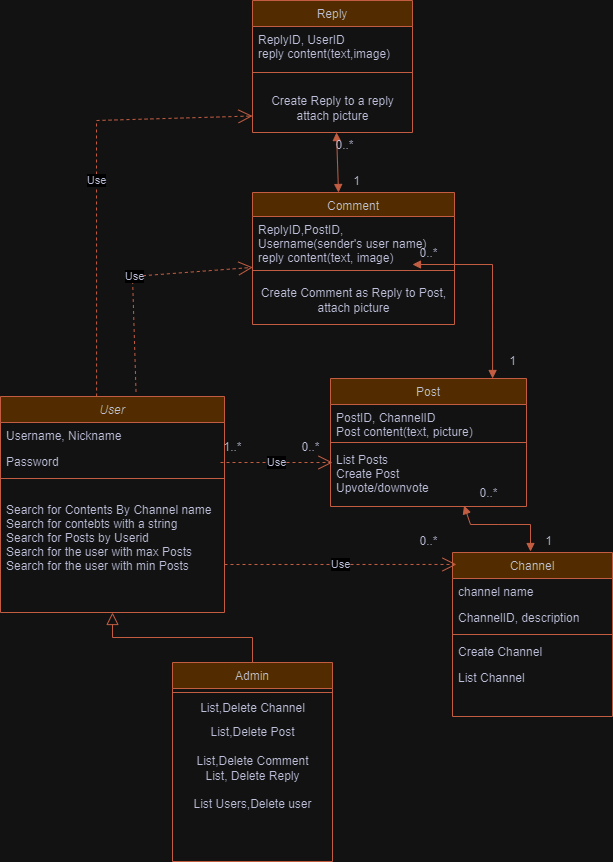

The diagram above was exported from draw.io. Its source (the exported page's mxGraphModel, read from the mxfile embedded in the PNG):
<mxGraphModel dx="1445" dy="776" grid="1" gridSize="12" guides="1" tooltips="1" connect="1" arrows="1" fold="1" page="1" pageScale="1" pageWidth="827" pageHeight="1169" math="0" shadow="0">
  <root>
    <mxCell id="WIyWlLk6GJQsqaUBKTNV-0" />
    <mxCell id="WIyWlLk6GJQsqaUBKTNV-1" parent="WIyWlLk6GJQsqaUBKTNV-0" />
    <mxCell id="zkfFHV4jXpPFQw0GAbJ--0" value="User" style="swimlane;fontStyle=2;align=center;verticalAlign=top;childLayout=stackLayout;horizontal=1;startSize=26;horizontalStack=0;resizeParent=1;resizeLast=0;collapsible=1;marginBottom=0;rounded=0;shadow=0;strokeWidth=1;labelBackgroundColor=none;fillColor=#F2CC8F;strokeColor=#E07A5F;fontColor=#393C56;" parent="WIyWlLk6GJQsqaUBKTNV-1" vertex="1">
      <mxGeometry x="60" y="408" width="224" height="216" as="geometry">
        <mxRectangle x="230" y="140" width="160" height="26" as="alternateBounds" />
      </mxGeometry>
    </mxCell>
    <mxCell id="zkfFHV4jXpPFQw0GAbJ--1" value="Username, Nickname" style="text;align=left;verticalAlign=top;spacingLeft=4;spacingRight=4;overflow=hidden;rotatable=0;points=[[0,0.5],[1,0.5]];portConstraint=eastwest;labelBackgroundColor=none;fontColor=#393C56;" parent="zkfFHV4jXpPFQw0GAbJ--0" vertex="1">
      <mxGeometry y="26" width="224" height="26" as="geometry" />
    </mxCell>
    <mxCell id="zkfFHV4jXpPFQw0GAbJ--3" value="Password" style="text;align=left;verticalAlign=top;spacingLeft=4;spacingRight=4;overflow=hidden;rotatable=0;points=[[0,0.5],[1,0.5]];portConstraint=eastwest;rounded=0;shadow=0;html=0;labelBackgroundColor=none;fontColor=#393C56;" parent="zkfFHV4jXpPFQw0GAbJ--0" vertex="1">
      <mxGeometry y="52" width="224" height="26" as="geometry" />
    </mxCell>
    <mxCell id="zkfFHV4jXpPFQw0GAbJ--4" value="" style="line;html=1;strokeWidth=1;align=left;verticalAlign=middle;spacingTop=-1;spacingLeft=3;spacingRight=3;rotatable=0;labelPosition=right;points=[];portConstraint=eastwest;labelBackgroundColor=none;fillColor=#F2CC8F;strokeColor=#E07A5F;fontColor=#393C56;" parent="zkfFHV4jXpPFQw0GAbJ--0" vertex="1">
      <mxGeometry y="78" width="224" height="8" as="geometry" />
    </mxCell>
    <mxCell id="zkfFHV4jXpPFQw0GAbJ--5" value="&#10;Search for Contents By Channel name&#10;Search for contebts with a string&#10;Search for Posts by Userid&#10;Search for the user with max Posts&#10;Search for the user with min Posts" style="text;align=left;verticalAlign=top;spacingLeft=4;spacingRight=4;overflow=hidden;rotatable=0;points=[[0,0.5],[1,0.5]];portConstraint=eastwest;labelBackgroundColor=none;fontColor=#393C56;" parent="zkfFHV4jXpPFQw0GAbJ--0" vertex="1">
      <mxGeometry y="86" width="224" height="118" as="geometry" />
    </mxCell>
    <mxCell id="zkfFHV4jXpPFQw0GAbJ--13" value="Admin" style="swimlane;fontStyle=0;align=center;verticalAlign=top;childLayout=stackLayout;horizontal=1;startSize=26;horizontalStack=0;resizeParent=1;resizeLast=0;collapsible=1;marginBottom=0;rounded=0;shadow=0;strokeWidth=1;labelBackgroundColor=none;fillColor=#F2CC8F;strokeColor=#E07A5F;fontColor=#393C56;" parent="WIyWlLk6GJQsqaUBKTNV-1" vertex="1">
      <mxGeometry x="232" y="674" width="160" height="199" as="geometry">
        <mxRectangle x="340" y="380" width="170" height="26" as="alternateBounds" />
      </mxGeometry>
    </mxCell>
    <mxCell id="zkfFHV4jXpPFQw0GAbJ--15" value="" style="line;html=1;strokeWidth=1;align=left;verticalAlign=middle;spacingTop=-1;spacingLeft=3;spacingRight=3;rotatable=0;labelPosition=right;points=[];portConstraint=eastwest;labelBackgroundColor=none;fillColor=#F2CC8F;strokeColor=#E07A5F;fontColor=#393C56;" parent="zkfFHV4jXpPFQw0GAbJ--13" vertex="1">
      <mxGeometry y="26" width="160" height="8" as="geometry" />
    </mxCell>
    <mxCell id="RGPg3Phsf_hFLjb0v7s5-7" value="List,Delete Channel" style="text;html=1;align=center;verticalAlign=middle;resizable=0;points=[];autosize=1;strokeColor=none;fillColor=none;labelBackgroundColor=none;fontColor=#393C56;" parent="zkfFHV4jXpPFQw0GAbJ--13" vertex="1">
      <mxGeometry y="34" width="160" height="24" as="geometry" />
    </mxCell>
    <mxCell id="RGPg3Phsf_hFLjb0v7s5-2" value="List,Delete Post" style="text;html=1;align=center;verticalAlign=middle;resizable=0;points=[];autosize=1;strokeColor=none;fillColor=none;labelBackgroundColor=none;fontColor=#393C56;" parent="zkfFHV4jXpPFQw0GAbJ--13" vertex="1">
      <mxGeometry y="58" width="160" height="24" as="geometry" />
    </mxCell>
    <mxCell id="RGPg3Phsf_hFLjb0v7s5-3" value="List,Delete Comment&lt;br&gt;List, Delete Reply" style="text;html=1;align=center;verticalAlign=middle;resizable=0;points=[];autosize=1;strokeColor=none;fillColor=none;labelBackgroundColor=none;fontColor=#393C56;" parent="zkfFHV4jXpPFQw0GAbJ--13" vertex="1">
      <mxGeometry y="82" width="160" height="48" as="geometry" />
    </mxCell>
    <mxCell id="RGPg3Phsf_hFLjb0v7s5-4" value="List Users,Delete user" style="text;html=1;align=center;verticalAlign=middle;resizable=0;points=[];autosize=1;strokeColor=none;fillColor=none;labelBackgroundColor=none;fontColor=#393C56;" parent="zkfFHV4jXpPFQw0GAbJ--13" vertex="1">
      <mxGeometry y="130" width="160" height="24" as="geometry" />
    </mxCell>
    <mxCell id="zkfFHV4jXpPFQw0GAbJ--16" value="" style="endArrow=block;endSize=10;endFill=0;shadow=0;strokeWidth=1;rounded=0;edgeStyle=elbowEdgeStyle;elbow=vertical;labelBackgroundColor=none;strokeColor=#E07A5F;fontColor=default;entryX=0.5;entryY=1;entryDx=0;entryDy=0;" parent="WIyWlLk6GJQsqaUBKTNV-1" source="zkfFHV4jXpPFQw0GAbJ--13" edge="1" target="zkfFHV4jXpPFQw0GAbJ--0">
      <mxGeometry width="160" relative="1" as="geometry">
        <mxPoint x="252" y="647" as="sourcePoint" />
        <mxPoint x="182" y="654" as="targetPoint" />
      </mxGeometry>
    </mxCell>
    <mxCell id="zkfFHV4jXpPFQw0GAbJ--17" value="Channel" style="swimlane;fontStyle=0;align=center;verticalAlign=top;childLayout=stackLayout;horizontal=1;startSize=26;horizontalStack=0;resizeParent=1;resizeLast=0;collapsible=1;marginBottom=0;rounded=0;shadow=0;strokeWidth=1;labelBackgroundColor=none;fillColor=#F2CC8F;strokeColor=#E07A5F;fontColor=#393C56;" parent="WIyWlLk6GJQsqaUBKTNV-1" vertex="1">
      <mxGeometry x="512" y="564" width="160" height="164" as="geometry">
        <mxRectangle x="550" y="140" width="160" height="26" as="alternateBounds" />
      </mxGeometry>
    </mxCell>
    <mxCell id="zkfFHV4jXpPFQw0GAbJ--18" value="channel name" style="text;align=left;verticalAlign=top;spacingLeft=4;spacingRight=4;overflow=hidden;rotatable=0;points=[[0,0.5],[1,0.5]];portConstraint=eastwest;labelBackgroundColor=none;fontColor=#393C56;" parent="zkfFHV4jXpPFQw0GAbJ--17" vertex="1">
      <mxGeometry y="26" width="160" height="26" as="geometry" />
    </mxCell>
    <mxCell id="zkfFHV4jXpPFQw0GAbJ--19" value="ChannelID, description" style="text;align=left;verticalAlign=top;spacingLeft=4;spacingRight=4;overflow=hidden;rotatable=0;points=[[0,0.5],[1,0.5]];portConstraint=eastwest;rounded=0;shadow=0;html=0;labelBackgroundColor=none;fontColor=#393C56;" parent="zkfFHV4jXpPFQw0GAbJ--17" vertex="1">
      <mxGeometry y="52" width="160" height="26" as="geometry" />
    </mxCell>
    <mxCell id="zkfFHV4jXpPFQw0GAbJ--23" value="" style="line;html=1;strokeWidth=1;align=left;verticalAlign=middle;spacingTop=-1;spacingLeft=3;spacingRight=3;rotatable=0;labelPosition=right;points=[];portConstraint=eastwest;labelBackgroundColor=none;fillColor=#F2CC8F;strokeColor=#E07A5F;fontColor=#393C56;" parent="zkfFHV4jXpPFQw0GAbJ--17" vertex="1">
      <mxGeometry y="78" width="160" height="8" as="geometry" />
    </mxCell>
    <mxCell id="zkfFHV4jXpPFQw0GAbJ--24" value="Create Channel" style="text;align=left;verticalAlign=top;spacingLeft=4;spacingRight=4;overflow=hidden;rotatable=0;points=[[0,0.5],[1,0.5]];portConstraint=eastwest;labelBackgroundColor=none;fontColor=#393C56;" parent="zkfFHV4jXpPFQw0GAbJ--17" vertex="1">
      <mxGeometry y="86" width="160" height="26" as="geometry" />
    </mxCell>
    <mxCell id="zkfFHV4jXpPFQw0GAbJ--25" value="List Channel" style="text;align=left;verticalAlign=top;spacingLeft=4;spacingRight=4;overflow=hidden;rotatable=0;points=[[0,0.5],[1,0.5]];portConstraint=eastwest;labelBackgroundColor=none;fontColor=#393C56;" parent="zkfFHV4jXpPFQw0GAbJ--17" vertex="1">
      <mxGeometry y="112" width="160" height="26" as="geometry" />
    </mxCell>
    <mxCell id="RGPg3Phsf_hFLjb0v7s5-11" value="Post" style="swimlane;fontStyle=0;align=center;verticalAlign=top;childLayout=stackLayout;horizontal=1;startSize=26;horizontalStack=0;resizeParent=1;resizeLast=0;collapsible=1;marginBottom=0;rounded=0;shadow=0;strokeWidth=1;labelBackgroundColor=none;fillColor=#F2CC8F;strokeColor=#E07A5F;fontColor=#393C56;" parent="WIyWlLk6GJQsqaUBKTNV-1" vertex="1">
      <mxGeometry x="390" y="390" width="196" height="128" as="geometry">
        <mxRectangle x="550" y="140" width="160" height="26" as="alternateBounds" />
      </mxGeometry>
    </mxCell>
    <mxCell id="RGPg3Phsf_hFLjb0v7s5-12" value="PostID, ChannelID&#10;Post content(text, picture)" style="text;align=left;verticalAlign=top;spacingLeft=4;spacingRight=4;overflow=hidden;rotatable=0;points=[[0,0.5],[1,0.5]];portConstraint=eastwest;labelBackgroundColor=none;fontColor=#393C56;" parent="RGPg3Phsf_hFLjb0v7s5-11" vertex="1">
      <mxGeometry y="26" width="196" height="34" as="geometry" />
    </mxCell>
    <mxCell id="RGPg3Phsf_hFLjb0v7s5-14" value="" style="line;html=1;strokeWidth=1;align=left;verticalAlign=middle;spacingTop=-1;spacingLeft=3;spacingRight=3;rotatable=0;labelPosition=right;points=[];portConstraint=eastwest;labelBackgroundColor=none;fillColor=#F2CC8F;strokeColor=#E07A5F;fontColor=#393C56;" parent="RGPg3Phsf_hFLjb0v7s5-11" vertex="1">
      <mxGeometry y="60" width="196" height="8" as="geometry" />
    </mxCell>
    <mxCell id="RGPg3Phsf_hFLjb0v7s5-40" value="List Posts&#10;Create Post&#10;Upvote/downvote" style="text;align=left;verticalAlign=top;spacingLeft=4;spacingRight=4;overflow=hidden;rotatable=0;points=[[0,0.5],[1,0.5]];portConstraint=eastwest;labelBackgroundColor=none;fontColor=#393C56;" parent="RGPg3Phsf_hFLjb0v7s5-11" vertex="1">
      <mxGeometry y="68" width="196" height="60" as="geometry" />
    </mxCell>
    <mxCell id="RGPg3Phsf_hFLjb0v7s5-20" value="1..*" style="text;html=1;align=center;verticalAlign=middle;resizable=0;points=[];autosize=1;strokeColor=none;fillColor=none;labelBackgroundColor=none;fontColor=#393C56;" parent="WIyWlLk6GJQsqaUBKTNV-1" vertex="1">
      <mxGeometry x="268" y="447" width="48" height="24" as="geometry" />
    </mxCell>
    <mxCell id="RGPg3Phsf_hFLjb0v7s5-21" value="0..*" style="text;html=1;align=center;verticalAlign=middle;resizable=0;points=[];autosize=1;strokeColor=none;fillColor=none;labelBackgroundColor=none;fontColor=#393C56;" parent="WIyWlLk6GJQsqaUBKTNV-1" vertex="1">
      <mxGeometry x="350" y="444" width="40" height="30" as="geometry" />
    </mxCell>
    <mxCell id="RGPg3Phsf_hFLjb0v7s5-22" value="Use" style="endArrow=open;endSize=12;dashed=1;html=1;rounded=0;strokeColor=#E07A5F;fontColor=#393C56;fillColor=#F2CC8F;" parent="WIyWlLk6GJQsqaUBKTNV-1" edge="1">
      <mxGeometry width="160" relative="1" as="geometry">
        <mxPoint x="280" y="474" as="sourcePoint" />
        <mxPoint x="392" y="474" as="targetPoint" />
      </mxGeometry>
    </mxCell>
    <mxCell id="RGPg3Phsf_hFLjb0v7s5-23" value="Use" style="endArrow=open;endSize=12;dashed=1;html=1;rounded=0;strokeColor=#E07A5F;fontColor=#393C56;fillColor=#F2CC8F;entryX=0.025;entryY=0.073;entryDx=0;entryDy=0;entryPerimeter=0;" parent="WIyWlLk6GJQsqaUBKTNV-1" target="zkfFHV4jXpPFQw0GAbJ--17" edge="1">
      <mxGeometry width="160" relative="1" as="geometry">
        <mxPoint x="284" y="576" as="sourcePoint" />
        <mxPoint x="444" y="576" as="targetPoint" />
      </mxGeometry>
    </mxCell>
    <mxCell id="RGPg3Phsf_hFLjb0v7s5-26" value="" style="endArrow=block;startArrow=block;endFill=1;startFill=1;html=1;rounded=0;strokeColor=#E07A5F;fontColor=#393C56;fillColor=#F2CC8F;exitX=-0.009;exitY=1.006;exitDx=0;exitDy=0;exitPerimeter=0;" parent="WIyWlLk6GJQsqaUBKTNV-1" source="RGPg3Phsf_hFLjb0v7s5-27" edge="1">
      <mxGeometry width="160" relative="1" as="geometry">
        <mxPoint x="534.39" y="504" as="sourcePoint" />
        <mxPoint x="590" y="563" as="targetPoint" />
        <Array as="points">
          <mxPoint x="530" y="536" />
          <mxPoint x="558.39" y="536" />
          <mxPoint x="590" y="536" />
        </Array>
      </mxGeometry>
    </mxCell>
    <mxCell id="RGPg3Phsf_hFLjb0v7s5-27" value="0..*" style="text;html=1;align=center;verticalAlign=middle;resizable=0;points=[];autosize=1;strokeColor=none;fillColor=none;fontColor=#393C56;" parent="WIyWlLk6GJQsqaUBKTNV-1" vertex="1">
      <mxGeometry x="524" y="493" width="48" height="24" as="geometry" />
    </mxCell>
    <mxCell id="RGPg3Phsf_hFLjb0v7s5-28" value="1" style="text;html=1;align=center;verticalAlign=middle;resizable=0;points=[];autosize=1;strokeColor=none;fillColor=none;fontColor=#393C56;" parent="WIyWlLk6GJQsqaUBKTNV-1" vertex="1">
      <mxGeometry x="590" y="541" width="36" height="24" as="geometry" />
    </mxCell>
    <mxCell id="RGPg3Phsf_hFLjb0v7s5-29" value="Comment" style="swimlane;fontStyle=0;align=center;verticalAlign=top;childLayout=stackLayout;horizontal=1;startSize=24;horizontalStack=0;resizeParent=1;resizeLast=0;collapsible=1;marginBottom=0;rounded=0;shadow=0;strokeWidth=1;labelBackgroundColor=none;fillColor=#F2CC8F;strokeColor=#E07A5F;fontColor=#393C56;" parent="WIyWlLk6GJQsqaUBKTNV-1" vertex="1">
      <mxGeometry x="312" y="204" width="202" height="132" as="geometry">
        <mxRectangle x="550" y="140" width="160" height="26" as="alternateBounds" />
      </mxGeometry>
    </mxCell>
    <mxCell id="RGPg3Phsf_hFLjb0v7s5-30" value="ReplyID,PostID,&#10;Username(sender's user name)&#10;reply content(text, image)" style="text;align=left;verticalAlign=top;spacingLeft=4;spacingRight=4;overflow=hidden;rotatable=0;points=[[0,0.5],[1,0.5]];portConstraint=eastwest;labelBackgroundColor=none;fontColor=#393C56;" parent="RGPg3Phsf_hFLjb0v7s5-29" vertex="1">
      <mxGeometry y="24" width="202" height="48" as="geometry" />
    </mxCell>
    <mxCell id="RGPg3Phsf_hFLjb0v7s5-33" value="" style="line;html=1;strokeWidth=1;align=left;verticalAlign=middle;spacingTop=-1;spacingLeft=3;spacingRight=3;rotatable=0;labelPosition=right;points=[];portConstraint=eastwest;labelBackgroundColor=none;fillColor=#F2CC8F;strokeColor=#E07A5F;fontColor=#393C56;" parent="RGPg3Phsf_hFLjb0v7s5-29" vertex="1">
      <mxGeometry y="72" width="202" height="12" as="geometry" />
    </mxCell>
    <mxCell id="RGPg3Phsf_hFLjb0v7s5-43" value="Create Comment as Reply to Post,&lt;br&gt;attach picture" style="text;html=1;align=center;verticalAlign=middle;resizable=0;points=[];autosize=1;strokeColor=none;fillColor=none;fontColor=#393C56;" parent="RGPg3Phsf_hFLjb0v7s5-29" vertex="1">
      <mxGeometry y="84" width="202" height="48" as="geometry" />
    </mxCell>
    <mxCell id="RGPg3Phsf_hFLjb0v7s5-34" value="Reply" style="swimlane;fontStyle=0;align=center;verticalAlign=top;childLayout=stackLayout;horizontal=1;startSize=26;horizontalStack=0;resizeParent=1;resizeLast=0;collapsible=1;marginBottom=0;rounded=0;shadow=0;strokeWidth=1;labelBackgroundColor=none;fillColor=#F2CC8F;strokeColor=#E07A5F;fontColor=#393C56;" parent="WIyWlLk6GJQsqaUBKTNV-1" vertex="1">
      <mxGeometry x="312" y="12" width="160" height="132" as="geometry">
        <mxRectangle x="550" y="140" width="160" height="26" as="alternateBounds" />
      </mxGeometry>
    </mxCell>
    <mxCell id="RGPg3Phsf_hFLjb0v7s5-35" value="ReplyID, UserID&#10;reply content(text,image)" style="text;align=left;verticalAlign=top;spacingLeft=4;spacingRight=4;overflow=hidden;rotatable=0;points=[[0,0.5],[1,0.5]];portConstraint=eastwest;labelBackgroundColor=none;fontColor=#393C56;" parent="RGPg3Phsf_hFLjb0v7s5-34" vertex="1">
      <mxGeometry y="26" width="160" height="34" as="geometry" />
    </mxCell>
    <mxCell id="RGPg3Phsf_hFLjb0v7s5-38" value="" style="line;html=1;strokeWidth=1;align=left;verticalAlign=middle;spacingTop=-1;spacingLeft=3;spacingRight=3;rotatable=0;labelPosition=right;points=[];portConstraint=eastwest;labelBackgroundColor=none;fillColor=#F2CC8F;strokeColor=#E07A5F;fontColor=#393C56;" parent="RGPg3Phsf_hFLjb0v7s5-34" vertex="1">
      <mxGeometry y="60" width="160" height="24" as="geometry" />
    </mxCell>
    <mxCell id="RGPg3Phsf_hFLjb0v7s5-52" value="Create Reply to a reply&lt;br&gt;attach picture" style="text;html=1;align=center;verticalAlign=middle;resizable=0;points=[];autosize=1;strokeColor=none;fillColor=none;fontColor=#393C56;" parent="RGPg3Phsf_hFLjb0v7s5-34" vertex="1">
      <mxGeometry y="84" width="160" height="48" as="geometry" />
    </mxCell>
    <mxCell id="RGPg3Phsf_hFLjb0v7s5-47" value="" style="endArrow=block;startArrow=block;endFill=1;startFill=1;html=1;rounded=0;strokeColor=#E07A5F;fontColor=#393C56;fillColor=#F2CC8F;entryX=0.827;entryY=0;entryDx=0;entryDy=0;entryPerimeter=0;" parent="WIyWlLk6GJQsqaUBKTNV-1" target="RGPg3Phsf_hFLjb0v7s5-11" edge="1">
      <mxGeometry width="160" relative="1" as="geometry">
        <mxPoint x="472" y="276" as="sourcePoint" />
        <mxPoint x="624" y="276" as="targetPoint" />
        <Array as="points">
          <mxPoint x="552" y="276" />
        </Array>
      </mxGeometry>
    </mxCell>
    <mxCell id="RGPg3Phsf_hFLjb0v7s5-48" value="1" style="text;html=1;align=center;verticalAlign=middle;resizable=0;points=[];autosize=1;strokeColor=none;fillColor=none;fontColor=#393C56;" parent="WIyWlLk6GJQsqaUBKTNV-1" vertex="1">
      <mxGeometry x="554" y="361" width="36" height="24" as="geometry" />
    </mxCell>
    <mxCell id="RGPg3Phsf_hFLjb0v7s5-49" value="0..*" style="text;html=1;align=center;verticalAlign=middle;resizable=0;points=[];autosize=1;strokeColor=none;fillColor=none;fontColor=#393C56;" parent="WIyWlLk6GJQsqaUBKTNV-1" vertex="1">
      <mxGeometry x="464" y="253" width="48" height="24" as="geometry" />
    </mxCell>
    <mxCell id="RGPg3Phsf_hFLjb0v7s5-50" value="Use" style="endArrow=open;endSize=12;dashed=1;html=1;rounded=0;strokeColor=#E07A5F;fontColor=#393C56;fillColor=#F2CC8F;exitX=0.605;exitY=-0.021;exitDx=0;exitDy=0;exitPerimeter=0;entryX=0.001;entryY=-0.19;entryDx=0;entryDy=0;entryPerimeter=0;" parent="WIyWlLk6GJQsqaUBKTNV-1" source="zkfFHV4jXpPFQw0GAbJ--0" target="RGPg3Phsf_hFLjb0v7s5-43" edge="1">
      <mxGeometry width="160" relative="1" as="geometry">
        <mxPoint x="96" y="240" as="sourcePoint" />
        <mxPoint x="252" y="240" as="targetPoint" />
        <Array as="points">
          <mxPoint x="192" y="288" />
        </Array>
      </mxGeometry>
    </mxCell>
    <mxCell id="RGPg3Phsf_hFLjb0v7s5-51" value="Use" style="endArrow=open;endSize=12;dashed=1;html=1;rounded=0;strokeColor=#E07A5F;fontColor=#393C56;fillColor=#F2CC8F;exitX=0.429;exitY=0;exitDx=0;exitDy=0;exitPerimeter=0;" parent="WIyWlLk6GJQsqaUBKTNV-1" source="zkfFHV4jXpPFQw0GAbJ--0" edge="1">
      <mxGeometry width="160" relative="1" as="geometry">
        <mxPoint x="24" y="128" as="sourcePoint" />
        <mxPoint x="312" y="127.5" as="targetPoint" />
        <Array as="points">
          <mxPoint x="156" y="132" />
        </Array>
      </mxGeometry>
    </mxCell>
    <mxCell id="RGPg3Phsf_hFLjb0v7s5-53" value="" style="endArrow=block;startArrow=block;endFill=1;startFill=1;html=1;rounded=0;strokeColor=#E07A5F;fontColor=#393C56;fillColor=#F2CC8F;" parent="WIyWlLk6GJQsqaUBKTNV-1" edge="1">
      <mxGeometry width="160" relative="1" as="geometry">
        <mxPoint x="396" y="144" as="sourcePoint" />
        <mxPoint x="398" y="204" as="targetPoint" />
      </mxGeometry>
    </mxCell>
    <mxCell id="RGPg3Phsf_hFLjb0v7s5-54" value="0..*" style="text;html=1;align=center;verticalAlign=middle;resizable=0;points=[];autosize=1;strokeColor=none;fillColor=none;fontColor=#393C56;" parent="WIyWlLk6GJQsqaUBKTNV-1" vertex="1">
      <mxGeometry x="380" y="145" width="48" height="24" as="geometry" />
    </mxCell>
    <mxCell id="RGPg3Phsf_hFLjb0v7s5-55" value="1" style="text;html=1;align=center;verticalAlign=middle;resizable=0;points=[];autosize=1;strokeColor=none;fillColor=none;fontColor=#393C56;" parent="WIyWlLk6GJQsqaUBKTNV-1" vertex="1">
      <mxGeometry x="398" y="181" width="36" height="24" as="geometry" />
    </mxCell>
    <mxCell id="RGPg3Phsf_hFLjb0v7s5-56" value="0..*" style="text;html=1;align=center;verticalAlign=middle;resizable=0;points=[];autosize=1;strokeColor=none;fillColor=none;fontColor=#393C56;" parent="WIyWlLk6GJQsqaUBKTNV-1" vertex="1">
      <mxGeometry x="464" y="541" width="48" height="24" as="geometry" />
    </mxCell>
  </root>
</mxGraphModel>